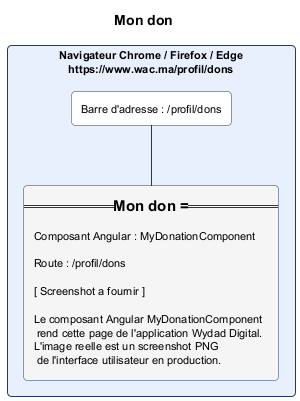

The diagram above was rendered by PlantUML. Its source (embedded in the PNG):
@startuml mon_don.png
skinparam backgroundColor #FFFFFF
skinparam defaultFontSize 11
skinparam rectangle {
  RoundCorner 8
  BorderColor #1A3A6E
  BackgroundColor #FAFAFA
}
title Mon don

rectangle "Navigateur Chrome / Firefox / Edge\nhttps://www.wac.ma/profil/dons" as NAV #E8F0FE {
  rectangle "Barre d'adresse : /profil/dons" as BAR #FFFFFF
  rectangle "=== Mon don ===\n\nComposant Angular : MyDonationComponent\n\nRoute : /profil/dons\n\n[ Screenshot a fournir ]\n\nLe composant Angular MyDonationComponent\n rend cette page de l'application Wydad Digital.\nL'image reelle est un screenshot PNG\n de l'interface utilisateur en production." as CONTENT #F5F5F5
}
BAR -[#1A3A6E]- CONTENT
@enduml